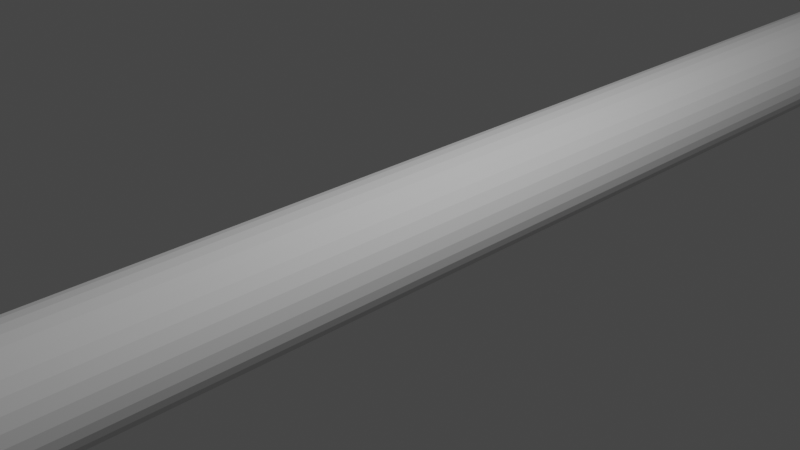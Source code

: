 # Source: sniper.blend  (saved by Blender 2.82.7; exported with 4.5.12 LTS)
import bpy
from mathutils import Matrix  # noqa: F401  (used for matrix-valued properties, if any)

bpy.ops.wm.read_factory_settings(use_empty=True)
scene = bpy.context.scene
scene.name = 'Scene'

# ---- collections
col_collection = bpy.data.collections.new('Collection'); scene.collection.children.link(col_collection)

# ---- world
world_world = bpy.data.worlds.new('World'); scene.world = world_world
world_world.use_nodes = True; world_world.node_tree.nodes.clear()
_N = world_world.node_tree.nodes; _L = world_world.node_tree.links
n0 = _N.new('ShaderNodeOutputWorld'); n0.name = 'World Output'; n0.location = (300, 300)
n1 = _N.new('ShaderNodeBackground'); n1.name = 'Background'; n1.location = (10, 300)
n1.inputs[0].default_value = (0.05088, 0.05088, 0.05088, 1.0)
_L.new(n1.outputs[0], n0.inputs[0])
n0.is_active_output = True
world_world.color = (0.05088, 0.05088, 0.05088)
world_world.use_sun_shadow = False
world_world.sun_shadow_jitter_overblur = 0.0

# ---- cameras
cam_camera = bpy.data.cameras.new('Camera')
cam_camera.clip_end = 100.0
cam_camera.ortho_scale = 7.314

# ---- lights
light_light = bpy.data.lights.new('Light', 'POINT')
light_light.transmission_factor = 0.0
light_light.energy = 1000.0
light_light.shadow_soft_size = 0.1
light_light.shadow_maximum_resolution = 0.006
light_light.use_absolute_resolution = True

# ---- meshes
me_cylinder_002 = bpy.data.meshes.new('Cylinder.002')
me_cylinder_002.from_pydata([(0.0, 1.0, -1.0), (0.0, 1.0, 1.0), (0.1951, 0.9808, -1.0), (0.1951, 0.9808, 1.0), (0.3827, 0.9239, -1.0), (0.3827, 0.9239, 1.0), (0.5556, 0.8315, -1.0), (0.5556, 0.8315, 1.0), (0.7071, 0.7071, -1.0), (0.7071, 0.7071, 1.0), (0.8315, 0.5556, -1.0), (0.8315, 0.5556, 1.0), (0.9239, 0.3827, -1.0), (0.9239, 0.3827, 1.0), (0.9808, 0.1951, -1.0), (0.9808, 0.1951, 1.0), (1.0, 7.55e-08, -1.0), (1.0, 7.55e-08, 1.0), (0.9808, -0.1951, -1.0), (0.9808, -0.1951, 1.0), (0.9239, -0.3827, -1.0), (0.9239, -0.3827, 1.0), (0.8315, -0.5556, -1.0), (0.8315, -0.5556, 1.0), (0.7071, -0.7071, -1.0), (0.7071, -0.7071, 1.0), (0.5556, -0.8315, -1.0), (0.5556, -0.8315, 1.0), (0.3827, -0.9239, -1.0), (0.3827, -0.9239, 1.0), (0.1951, -0.9808, -1.0), (0.1951, -0.9808, 1.0), (-3.258e-07, -1.0, -1.0), (-3.258e-07, -1.0, 1.0), (-0.1951, -0.9808, -1.0), (-0.1951, -0.9808, 1.0), (-0.3827, -0.9239, -1.0), (-0.3827, -0.9239, 1.0), (-0.5556, -0.8315, -1.0), (-0.5556, -0.8315, 1.0), (-0.7071, -0.7071, -1.0), (-0.7071, -0.7071, 1.0), (-0.8315, -0.5556, -1.0), (-0.8315, -0.5556, 1.0), (-0.9239, -0.3827, -1.0), (-0.9239, -0.3827, 1.0), (-0.9808, -0.1951, -1.0), (-0.9808, -0.1951, 1.0), (-1.0, 9.656e-07, -1.0), (-1.0, 9.656e-07, 1.0), (-0.9808, 0.1951, -1.0), (-0.9808, 0.1951, 1.0), (-0.9239, 0.3827, -1.0), (-0.9239, 0.3827, 1.0), (-0.8315, 0.5556, -1.0), (-0.8315, 0.5556, 1.0), (-0.7071, 0.7071, -1.0), (-0.7071, 0.7071, 1.0), (-0.5556, 0.8315, -1.0), (-0.5556, 0.8315, 1.0), (-0.3827, 0.9239, -1.0), (-0.3827, 0.9239, 1.0), (-0.1951, 0.9808, -1.0), (-0.1951, 0.9808, 1.0)], [], [(0, 1, 3, 2), (2, 3, 5, 4), (4, 5, 7, 6), (6, 7, 9, 8), (8, 9, 11, 10), (10, 11, 13, 12), (12, 13, 15, 14), (14, 15, 17, 16), (16, 17, 19, 18), (18, 19, 21, 20), (20, 21, 23, 22), (22, 23, 25, 24), (24, 25, 27, 26), (26, 27, 29, 28), (28, 29, 31, 30), (30, 31, 33, 32), (32, 33, 35, 34), (34, 35, 37, 36), (36, 37, 39, 38), (38, 39, 41, 40), (40, 41, 43, 42), (42, 43, 45, 44), (44, 45, 47, 46), (46, 47, 49, 48), (48, 49, 51, 50), (50, 51, 53, 52), (52, 53, 55, 54), (54, 55, 57, 56), (56, 57, 59, 58), (58, 59, 61, 60), (3, 1, 63, 61, 59, 57, 55, 53, 51, 49, 47, 45, 43, 41, 39, 37, 35, 33, 31, 29, 27, 25, 23, 21, 19, 17, 15, 13, 11, 9, 7, 5), (60, 61, 63, 62), (62, 63, 1, 0), (0, 2, 4, 6, 8, 10, 12, 14, 16, 18, 20, 22, 24, 26, 28, 30, 32, 34, 36, 38, 40, 42, 44, 46, 48, 50, 52, 54, 56, 58, 60, 62)])
_uv = me_cylinder_002.uv_layers.new(name='UVMap')
_uv.uv.foreach_set('vector', [1.0, 0.5, 1.0, 1.0, 0.9688, 1.0, 0.9688, 0.5, 0.9688, 0.5, 0.9688, 1.0, 0.9375, 1.0, 0.9375, 0.5, 0.9375, 0.5, 0.9375, 1.0, 0.9062, 1.0, 0.9062, 0.5, 0.9062, 0.5, 0.9062, 1.0, 0.875, 1.0, 0.875, 0.5, 0.875, 0.5, 0.875, 1.0, 0.8438, 1.0, 0.8438, 0.5, 0.8438, 0.5, 0.8438, 1.0, 0.8125, 1.0, 0.8125, 0.5, 0.8125, 0.5, 0.8125, 1.0, 0.7812, 1.0, 0.7812, 0.5, 0.7812, 0.5, 0.7812, 1.0, 0.75, 1.0, 0.75, 0.5, 0.75, 0.5, 0.75, 1.0, 0.7188, 1.0, 0.7188, 0.5, 0.7188, 0.5, 0.7188, 1.0, 0.6875, 1.0, 0.6875, 0.5, 0.6875, 0.5, 0.6875, 1.0, 0.6562, 1.0, 0.6562, 0.5, 0.6562, 0.5, 0.6562, 1.0, 0.625, 1.0, 0.625, 0.5, 0.625, 0.5, 0.625, 1.0, 0.5938, 1.0, 0.5938, 0.5, 0.5938, 0.5, 0.5938, 1.0, 0.5625, 1.0, 0.5625, 0.5, 0.5625, 0.5, 0.5625, 1.0, 0.5312, 1.0, 0.5312, 0.5, 0.5312, 0.5, 0.5312, 1.0, 0.5, 1.0, 0.5, 0.5, 0.5, 0.5, 0.5, 1.0, 0.4688, 1.0, 0.4688, 0.5, 0.4688, 0.5, 0.4688, 1.0, 0.4375, 1.0, 0.4375, 0.5, 0.4375, 0.5, 0.4375, 1.0, 0.4062, 1.0, 0.4062, 0.5, 0.4062, 0.5, 0.4062, 1.0, 0.375, 1.0, 0.375, 0.5, 0.375, 0.5, 0.375, 1.0, 0.3438, 1.0, 0.3438, 0.5, 0.3438, 0.5, 0.3438, 1.0, 0.3125, 1.0, 0.3125, 0.5, 0.3125, 0.5, 0.3125, 1.0, 0.2812, 1.0, 0.2812, 0.5, 0.2812, 0.5, 0.2812, 1.0, 0.25, 1.0, 0.25, 0.5, 0.25, 0.5, 0.25, 1.0, 0.2188, 1.0, 0.2188, 0.5, 0.2188, 0.5, 0.2188, 1.0, 0.1875, 1.0, 0.1875, 0.5, 0.1875, 0.5, 0.1875, 1.0, 0.1562, 1.0, 0.1562, 0.5, 0.1562, 0.5, 0.1562, 1.0, 0.125, 1.0, 0.125, 0.5, 0.125, 0.5, 0.125, 1.0, 0.09375, 1.0, 0.09375, 0.5, 0.09375, 0.5, 0.09375, 1.0, 0.0625, 1.0, 0.0625, 0.5, 0.2968, 0.4854, 0.25, 0.49, 0.2032, 0.4854, 0.1582, 0.4717, 0.1167, 0.4496, 0.08029, 0.4197, 0.05045, 0.3833, 0.02827, 0.3418, 0.01461, 0.2968, 0.01, 0.25, 0.01461, 0.2032, 0.02827, 0.1582, 0.05045, 0.1167, 0.08029, 0.08029, 0.1167, 0.05045, 0.1582, 0.02827, 0.2032, 0.01461, 0.25, 0.01, 0.2968, 0.01461, 0.3418, 0.02827, 0.3833, 0.05045, 0.4197, 0.08029, 0.4496, 0.1167, 0.4717, 0.1582, 0.4854, 0.2032, 0.49, 0.25, 0.4854, 0.2968, 0.4717, 0.3418, 0.4496, 0.3833, 0.4197, 0.4197, 0.3833, 0.4496, 0.3418, 0.4717, 0.0625, 0.5, 0.0625, 1.0, 0.03125, 1.0, 0.03125, 0.5, 0.03125, 0.5, 0.03125, 1.0, 0.0, 1.0, 0.0, 0.5, 0.75, 0.49, 0.7968, 0.4854, 0.8418, 0.4717, 0.8833, 0.4496, 0.9197, 0.4197, 0.9496, 0.3833, 0.9717, 0.3418, 0.9854, 0.2968, 0.99, 0.25, 0.9854, 0.2032, 0.9717, 0.1582, 0.9496, 0.1167, 0.9197, 0.08029, 0.8833, 0.05045, 0.8418, 0.02827, 0.7968, 0.01461, 0.75, 0.01, 0.7032, 0.01461, 0.6582, 0.02827, 0.6167, 0.05045, 0.5803, 0.08029, 0.5504, 0.1167, 0.5283, 0.1582, 0.5146, 0.2032, 0.51, 0.25, 0.5146, 0.2968, 0.5283, 0.3418, 0.5504, 0.3833, 0.5803, 0.4197, 0.6167, 0.4496, 0.6582, 0.4717, 0.7032, 0.4854])
me_cylinder_002.use_remesh_fix_poles = True
me_cylinder_002.use_remesh_preserve_attributes = False
me_cylinder_002.use_mirror_vertex_groups = False
me_cylinder_002.update()
me_cube_002 = bpy.data.meshes.new('Cube.002')
me_cube_002.from_pydata([(-1.0, -1.0, -1.0), (-1.065, -1.292, 0.7846), (-1.0, 1.0, -1.0), (-1.0, 1.0, 1.0), (1.0, -1.0, -1.0), (0.9345, -1.292, 0.7846), (1.0, 1.0, -1.0), (1.0, 1.0, 1.0)], [], [(0, 1, 3, 2), (2, 3, 7, 6), (6, 7, 5, 4), (4, 5, 1, 0), (2, 6, 4, 0), (7, 3, 1, 5)])
_uv = me_cube_002.uv_layers.new(name='UVMap')
_uv.uv.foreach_set('vector', [0.375, 0.0, 0.625, 0.0, 0.625, 0.25, 0.375, 0.25, 0.375, 0.25, 0.625, 0.25, 0.625, 0.5, 0.375, 0.5, 0.375, 0.5, 0.625, 0.5, 0.625, 0.75, 0.375, 0.75, 0.375, 0.75, 0.625, 0.75, 0.625, 1.0, 0.375, 1.0, 0.125, 0.5, 0.375, 0.5, 0.375, 0.75, 0.125, 0.75, 0.625, 0.5, 0.875, 0.5, 0.875, 0.75, 0.625, 0.75])
me_cube_002.use_remesh_fix_poles = True
me_cube_002.use_remesh_preserve_attributes = False
me_cube_002.use_mirror_vertex_groups = False
me_cube_002.update()
me_cube_004 = bpy.data.meshes.new('Cube.004')
me_cube_004.from_pydata([(-1.008, -28.04, -1.0), (-1.008, -28.04, 1.0), (-1.0, -20.67, -1.0), (-1.0, -21.78, 1.0), (0.9919, -28.04, -1.0), (0.9919, -28.04, 1.0), (1.0, -20.68, -1.0), (1.0, -21.78, 1.0)], [], [(0, 1, 3, 2), (2, 3, 7, 6), (6, 7, 5, 4), (4, 5, 1, 0), (2, 6, 4, 0), (7, 3, 1, 5)])
_uv = me_cube_004.uv_layers.new(name='UVMap')
_uv.uv.foreach_set('vector', [0.375, 0.0, 0.625, 0.0, 0.625, 0.25, 0.375, 0.25, 0.375, 0.25, 0.625, 0.25, 0.625, 0.5, 0.375, 0.5, 0.375, 0.5, 0.625, 0.5, 0.625, 0.75, 0.375, 0.75, 0.375, 0.75, 0.625, 0.75, 0.625, 1.0, 0.375, 1.0, 0.125, 0.5, 0.375, 0.5, 0.375, 0.75, 0.125, 0.75, 0.625, 0.5, 0.875, 0.5, 0.875, 0.75, 0.625, 0.75])
me_cube_004.use_remesh_fix_poles = True
me_cube_004.use_remesh_preserve_attributes = False
me_cube_004.use_mirror_vertex_groups = False
me_cube_004.update()
me_cube_005 = bpy.data.meshes.new('Cube.005')
me_cube_005.from_pydata([(-1.0, -1.651, -1.0), (-1.0, -1.651, 1.0), (-1.0, 1.0, -1.0), (-1.0, 1.0, 1.0), (1.0, -1.651, -1.0), (1.0, -1.651, 1.0), (1.0, 1.0, -1.0), (1.0, 1.0, 1.0)], [], [(0, 1, 3, 2), (2, 3, 7, 6), (6, 7, 5, 4), (4, 5, 1, 0), (2, 6, 4, 0), (7, 3, 1, 5)])
_uv = me_cube_005.uv_layers.new(name='UVMap')
_uv.uv.foreach_set('vector', [0.375, 0.0, 0.625, 0.0, 0.625, 0.25, 0.375, 0.25, 0.375, 0.25, 0.625, 0.25, 0.625, 0.5, 0.375, 0.5, 0.375, 0.5, 0.625, 0.5, 0.625, 0.75, 0.375, 0.75, 0.375, 0.75, 0.625, 0.75, 0.625, 1.0, 0.375, 1.0, 0.125, 0.5, 0.375, 0.5, 0.375, 0.75, 0.125, 0.75, 0.625, 0.5, 0.875, 0.5, 0.875, 0.75, 0.625, 0.75])
me_cube_005.use_remesh_fix_poles = True
me_cube_005.use_remesh_preserve_attributes = False
me_cube_005.use_mirror_vertex_groups = False
me_cube_005.update()
me_cube_008 = bpy.data.meshes.new('Cube.008')
me_cube_008.from_pydata([(-1.0, -1.0, -1.0), (-1.0, -1.0, 1.0), (-1.0, 1.0, -1.0), (-1.0, 1.0, 1.0), (1.0, -1.0, -1.0), (1.0, -1.0, 1.0), (1.0, 1.0, -1.0), (1.0, 1.0, 1.0)], [], [(0, 1, 3, 2), (2, 3, 7, 6), (6, 7, 5, 4), (4, 5, 1, 0), (2, 6, 4, 0), (7, 3, 1, 5)])
_uv = me_cube_008.uv_layers.new(name='UVMap')
_uv.uv.foreach_set('vector', [0.375, 0.0, 0.625, 0.0, 0.625, 0.25, 0.375, 0.25, 0.375, 0.25, 0.625, 0.25, 0.625, 0.5, 0.375, 0.5, 0.375, 0.5, 0.625, 0.5, 0.625, 0.75, 0.375, 0.75, 0.375, 0.75, 0.625, 0.75, 0.625, 1.0, 0.375, 1.0, 0.125, 0.5, 0.375, 0.5, 0.375, 0.75, 0.125, 0.75, 0.625, 0.5, 0.875, 0.5, 0.875, 0.75, 0.625, 0.75])
me_cube_008.use_remesh_fix_poles = True
me_cube_008.use_remesh_preserve_attributes = False
me_cube_008.use_mirror_vertex_groups = False
me_cube_008.update()
me_cylinder_005 = bpy.data.meshes.new('Cylinder.005')
me_cylinder_005.from_pydata([(0.0, 1.039, -1.858), (0.0, 0.9706, 1.655), (0.1951, 1.019, -1.858), (0.1951, 0.9514, 1.655), (0.3827, 0.9624, -1.858), (0.3827, 0.8945, 1.655), (0.5556, 0.87, -1.858), (0.5556, 0.802, 1.655), (0.7071, 0.7456, -1.858), (0.7071, 0.6777, 1.655), (0.8315, 0.5941, -1.858), (0.8315, 0.5261, 1.655), (0.9239, 0.4212, -1.858), (0.9239, 0.3533, 1.655), (0.9808, 0.2336, -1.858), (0.9808, 0.1657, 1.655), (1.0, 0.03853, -1.858), (1.0, -0.02942, 1.655), (0.9808, -0.1566, -1.858), (0.9808, -0.2245, 1.655), (0.9239, -0.3442, -1.858), (0.9239, -0.4121, 1.655), (0.8315, -0.517, -1.858), (0.8315, -0.585, 1.655), (0.7071, -0.6686, -1.858), (0.7071, -0.7365, 1.655), (0.5556, -0.7929, -1.858), (0.5556, -0.8609, 1.655), (0.3827, -0.8854, -1.858), (0.3827, -0.9533, 1.655), (0.1951, -0.9423, -1.858), (0.1951, -1.01, 1.655), (-3.258e-07, -0.9615, -1.858), (-3.258e-07, -1.029, 1.655), (-0.1951, -0.9423, -1.858), (-0.1951, -1.01, 1.655), (-0.3827, -0.8854, -1.858), (-0.3827, -0.9533, 1.655), (-0.5556, -0.7929, -1.858), (-0.5556, -0.8609, 1.655), (-0.7071, -0.6686, -1.858), (-0.7071, -0.7365, 1.655), (-0.8315, -0.517, -1.858), (-0.8315, -0.585, 1.655), (-0.9239, -0.3442, -1.858), (-0.9239, -0.4121, 1.655), (-0.9808, -0.1566, -1.858), (-0.9808, -0.2245, 1.655), (-1.0, 0.03853, -1.858), (-1.0, -0.02942, 1.655), (-0.9808, 0.2336, -1.858), (-0.9808, 0.1657, 1.655), (-0.9239, 0.4212, -1.858), (-0.9239, 0.3533, 1.655), (-0.8315, 0.5941, -1.858), (-0.8315, 0.5261, 1.655), (-0.7071, 0.7456, -1.858), (-0.7071, 0.6777, 1.655), (-0.5556, 0.87, -1.858), (-0.5556, 0.802, 1.655), (-0.3827, 0.9624, -1.858), (-0.3827, 0.8945, 1.655), (-0.1951, 1.019, -1.858), (-0.1951, 0.9514, 1.655)], [], [(0, 1, 3, 2), (2, 3, 5, 4), (4, 5, 7, 6), (6, 7, 9, 8), (8, 9, 11, 10), (10, 11, 13, 12), (12, 13, 15, 14), (14, 15, 17, 16), (16, 17, 19, 18), (18, 19, 21, 20), (20, 21, 23, 22), (22, 23, 25, 24), (24, 25, 27, 26), (26, 27, 29, 28), (28, 29, 31, 30), (30, 31, 33, 32), (32, 33, 35, 34), (34, 35, 37, 36), (36, 37, 39, 38), (38, 39, 41, 40), (40, 41, 43, 42), (42, 43, 45, 44), (44, 45, 47, 46), (46, 47, 49, 48), (48, 49, 51, 50), (50, 51, 53, 52), (52, 53, 55, 54), (54, 55, 57, 56), (56, 57, 59, 58), (58, 59, 61, 60), (3, 1, 63, 61, 59, 57, 55, 53, 51, 49, 47, 45, 43, 41, 39, 37, 35, 33, 31, 29, 27, 25, 23, 21, 19, 17, 15, 13, 11, 9, 7, 5), (60, 61, 63, 62), (62, 63, 1, 0), (0, 2, 4, 6, 8, 10, 12, 14, 16, 18, 20, 22, 24, 26, 28, 30, 32, 34, 36, 38, 40, 42, 44, 46, 48, 50, 52, 54, 56, 58, 60, 62)])
_uv = me_cylinder_005.uv_layers.new(name='UVMap')
_uv.uv.foreach_set('vector', [1.0, 0.5, 1.0, 1.0, 0.9688, 1.0, 0.9688, 0.5, 0.9688, 0.5, 0.9688, 1.0, 0.9375, 1.0, 0.9375, 0.5, 0.9375, 0.5, 0.9375, 1.0, 0.9062, 1.0, 0.9062, 0.5, 0.9062, 0.5, 0.9062, 1.0, 0.875, 1.0, 0.875, 0.5, 0.875, 0.5, 0.875, 1.0, 0.8438, 1.0, 0.8438, 0.5, 0.8438, 0.5, 0.8438, 1.0, 0.8125, 1.0, 0.8125, 0.5, 0.8125, 0.5, 0.8125, 1.0, 0.7812, 1.0, 0.7812, 0.5, 0.7812, 0.5, 0.7812, 1.0, 0.75, 1.0, 0.75, 0.5, 0.75, 0.5, 0.75, 1.0, 0.7188, 1.0, 0.7188, 0.5, 0.7188, 0.5, 0.7188, 1.0, 0.6875, 1.0, 0.6875, 0.5, 0.6875, 0.5, 0.6875, 1.0, 0.6562, 1.0, 0.6562, 0.5, 0.6562, 0.5, 0.6562, 1.0, 0.625, 1.0, 0.625, 0.5, 0.625, 0.5, 0.625, 1.0, 0.5938, 1.0, 0.5938, 0.5, 0.5938, 0.5, 0.5938, 1.0, 0.5625, 1.0, 0.5625, 0.5, 0.5625, 0.5, 0.5625, 1.0, 0.5312, 1.0, 0.5312, 0.5, 0.5312, 0.5, 0.5312, 1.0, 0.5, 1.0, 0.5, 0.5, 0.5, 0.5, 0.5, 1.0, 0.4688, 1.0, 0.4688, 0.5, 0.4688, 0.5, 0.4688, 1.0, 0.4375, 1.0, 0.4375, 0.5, 0.4375, 0.5, 0.4375, 1.0, 0.4062, 1.0, 0.4062, 0.5, 0.4062, 0.5, 0.4062, 1.0, 0.375, 1.0, 0.375, 0.5, 0.375, 0.5, 0.375, 1.0, 0.3438, 1.0, 0.3438, 0.5, 0.3438, 0.5, 0.3438, 1.0, 0.3125, 1.0, 0.3125, 0.5, 0.3125, 0.5, 0.3125, 1.0, 0.2812, 1.0, 0.2812, 0.5, 0.2812, 0.5, 0.2812, 1.0, 0.25, 1.0, 0.25, 0.5, 0.25, 0.5, 0.25, 1.0, 0.2188, 1.0, 0.2188, 0.5, 0.2188, 0.5, 0.2188, 1.0, 0.1875, 1.0, 0.1875, 0.5, 0.1875, 0.5, 0.1875, 1.0, 0.1562, 1.0, 0.1562, 0.5, 0.1562, 0.5, 0.1562, 1.0, 0.125, 1.0, 0.125, 0.5, 0.125, 0.5, 0.125, 1.0, 0.09375, 1.0, 0.09375, 0.5, 0.09375, 0.5, 0.09375, 1.0, 0.0625, 1.0, 0.0625, 0.5, 0.2968, 0.4854, 0.25, 0.49, 0.2032, 0.4854, 0.1582, 0.4717, 0.1167, 0.4496, 0.08029, 0.4197, 0.05045, 0.3833, 0.02827, 0.3418, 0.01461, 0.2968, 0.01, 0.25, 0.01461, 0.2032, 0.02827, 0.1582, 0.05045, 0.1167, 0.08029, 0.08029, 0.1167, 0.05045, 0.1582, 0.02827, 0.2032, 0.01461, 0.25, 0.01, 0.2968, 0.01461, 0.3418, 0.02827, 0.3833, 0.05045, 0.4197, 0.08029, 0.4496, 0.1167, 0.4717, 0.1582, 0.4854, 0.2032, 0.49, 0.25, 0.4854, 0.2968, 0.4717, 0.3418, 0.4496, 0.3833, 0.4197, 0.4197, 0.3833, 0.4496, 0.3418, 0.4717, 0.0625, 0.5, 0.0625, 1.0, 0.03125, 1.0, 0.03125, 0.5, 0.03125, 0.5, 0.03125, 1.0, 0.0, 1.0, 0.0, 0.5, 0.75, 0.49, 0.7968, 0.4854, 0.8418, 0.4717, 0.8833, 0.4496, 0.9197, 0.4197, 0.9496, 0.3833, 0.9717, 0.3418, 0.9854, 0.2968, 0.99, 0.25, 0.9854, 0.2032, 0.9717, 0.1582, 0.9496, 0.1167, 0.9197, 0.08029, 0.8833, 0.05045, 0.8418, 0.02827, 0.7968, 0.01461, 0.75, 0.01, 0.7032, 0.01461, 0.6582, 0.02827, 0.6167, 0.05045, 0.5803, 0.08029, 0.5504, 0.1167, 0.5283, 0.1582, 0.5146, 0.2032, 0.51, 0.25, 0.5146, 0.2968, 0.5283, 0.3418, 0.5504, 0.3833, 0.5803, 0.4197, 0.6167, 0.4496, 0.6582, 0.4717, 0.7032, 0.4854])
me_cylinder_005.use_remesh_fix_poles = True
me_cylinder_005.use_remesh_preserve_attributes = False
me_cylinder_005.use_mirror_vertex_groups = False
me_cylinder_005.update()
me_cube_009 = bpy.data.meshes.new('Cube.009')
me_cube_009.from_pydata([(-2.612, -9.147, -6.748), (-2.612, -9.147, 3.054), (-2.612, 1.0, -2.156), (-2.612, 1.0, 3.054), (2.573, -9.147, -6.791), (2.573, -9.147, 3.011), (2.573, 1.0, -2.2), (2.573, 1.0, 3.011)], [], [(0, 1, 3, 2), (2, 3, 7, 6), (6, 7, 5, 4), (4, 5, 1, 0), (2, 6, 4, 0), (7, 3, 1, 5)])
_uv = me_cube_009.uv_layers.new(name='UVMap')
_uv.uv.foreach_set('vector', [0.375, 0.0, 0.625, 0.0, 0.625, 0.25, 0.375, 0.25, 0.375, 0.25, 0.625, 0.25, 0.625, 0.5, 0.375, 0.5, 0.375, 0.5, 0.625, 0.5, 0.625, 0.75, 0.375, 0.75, 0.375, 0.75, 0.625, 0.75, 0.625, 1.0, 0.375, 1.0, 0.125, 0.5, 0.375, 0.5, 0.375, 0.75, 0.125, 0.75, 0.625, 0.5, 0.875, 0.5, 0.875, 0.75, 0.625, 0.75])
me_cube_009.use_remesh_fix_poles = True
me_cube_009.use_remesh_preserve_attributes = False
me_cube_009.use_mirror_vertex_groups = False
me_cube_009.update()
me_cube_012 = bpy.data.meshes.new('Cube.012')
me_cube_012.from_pydata([(-1.0, -1.0, -9.295), (-1.0, -1.0, 1.0), (-1.0, 1.0, -5.81), (-1.0, 1.0, 1.0), (1.0, -1.0, -9.295), (1.0, -1.0, 1.0), (1.0, 1.0, -5.81), (1.0, 1.0, 1.0)], [], [(0, 1, 3, 2), (2, 3, 7, 6), (6, 7, 5, 4), (4, 5, 1, 0), (2, 6, 4, 0), (7, 3, 1, 5)])
_uv = me_cube_012.uv_layers.new(name='UVMap')
_uv.uv.foreach_set('vector', [0.375, 0.0, 0.625, 0.0, 0.625, 0.25, 0.375, 0.25, 0.375, 0.25, 0.625, 0.25, 0.625, 0.5, 0.375, 0.5, 0.375, 0.5, 0.625, 0.5, 0.625, 0.75, 0.375, 0.75, 0.375, 0.75, 0.625, 0.75, 0.625, 1.0, 0.375, 1.0, 0.125, 0.5, 0.375, 0.5, 0.375, 0.75, 0.125, 0.75, 0.625, 0.5, 0.875, 0.5, 0.875, 0.75, 0.625, 0.75])
me_cube_012.use_remesh_fix_poles = True
me_cube_012.use_remesh_preserve_attributes = False
me_cube_012.use_mirror_vertex_groups = False
me_cube_012.update()

# ---- objects
ob_light = bpy.data.objects.new('Light', light_light)
ob_camera = bpy.data.objects.new('Camera', cam_camera)
ob_cylinder = bpy.data.objects.new('Cylinder', me_cylinder_002)
ob_cube = bpy.data.objects.new('Cube', me_cube_002)
ob_cube_001 = bpy.data.objects.new('Cube.001', me_cube_004)
ob_cube_002 = bpy.data.objects.new('Cube.002', me_cube_005)
ob_cube_003 = bpy.data.objects.new('Cube.003', me_cube_008)
ob_cylinder_001 = bpy.data.objects.new('Cylinder.001', me_cylinder_005)
ob_cube_004 = bpy.data.objects.new('Cube.004', me_cube_009)
ob_cube_005 = bpy.data.objects.new('Cube.005', me_cube_012)

# ---- transforms, parenting, visibility, modifiers, constraints
ob_light.location = (4.076, 1.005, 5.904)
ob_light.rotation_euler = (0.6503, 0.05522, 1.866)
ob_light.lock_rotations_4d = False
ob_light.empty_display_type = 'ARROWS'
ob_light.color = (0.0, 0.0, 0.0, 0.0)
ob_light.lineart.crease_threshold = 0.0
ob_camera.location = (7.359, -6.926, 4.958)
ob_camera.rotation_euler = (1.109, 0.0, 0.8149)
ob_camera.lock_rotations_4d = False
ob_camera.empty_display_type = 'ARROWS'
ob_camera.color = (0.0, 0.0, 0.0, 0.0)
ob_camera.display_type = 'WIRE'
ob_camera.lineart.crease_threshold = 0.0
ob_cylinder.location = (0.0, 0.0, -0.1336)
ob_cylinder.rotation_euler = (1.575, -0.0, 0.0)
ob_cylinder.scale = (0.5883, 0.6571, 8.565)
ob_cylinder.lineart.crease_threshold = 0.0
ob_cube.location = (0.0, -11.94, 0.0)
ob_cube.scale = (1.0, 3.377, 1.0)
ob_cube.lineart.crease_threshold = 0.0
ob_cube_001.location = (0.0, 17.52, 0.0)
ob_cube_001.scale = (1.584, 1.584, 1.584)
ob_cube_001.lineart.crease_threshold = 0.0
ob_cube_002.location = (0.0, -34.26, 0.0)
ob_cube_002.scale = (2.67, 10.1, 2.67)
ob_cube_002.lineart.crease_threshold = 0.0
ob_cube_003.location = (0.0, -37.52, 3.604)
ob_cube_003.lineart.crease_threshold = 0.0
ob_cylinder_001.location = (0.0, -37.61, 5.463)
ob_cylinder_001.rotation_euler = (1.534, -0.0, 0.0)
ob_cylinder_001.scale = (1.0, 1.0, 1.219)
ob_cylinder_001.lineart.crease_threshold = 0.0
ob_cube_004.location = (-0.002802, -51.91, -0.4677)
ob_cube_004.lineart.crease_threshold = 0.0
ob_cube_005.location = (-0.7193, -41.76, -3.991)
ob_cube_005.lineart.crease_threshold = 0.0

# ---- collection membership
col_collection.objects.link(ob_light)
col_collection.objects.link(ob_camera)
col_collection.objects.link(ob_cylinder)
col_collection.objects.link(ob_cube)
col_collection.objects.link(ob_cube_001)
col_collection.objects.link(ob_cube_002)
col_collection.objects.link(ob_cube_003)
col_collection.objects.link(ob_cylinder_001)
col_collection.objects.link(ob_cube_004)
col_collection.objects.link(ob_cube_005)

# ---- scene / render settings (as saved in the file)
scene.camera = ob_camera
scene.frame_start = 1; scene.frame_end = 250; scene.frame_set(1)
scene.render.engine = 'BLENDER_EEVEE_NEXT'
scene.cycles.use_denoising = False
scene.cycles.samples = 128
scene.cycles.sampling_pattern = 'TABULATED_SOBOL'
scene.cycles.use_adaptive_sampling = False
scene.cycles.use_light_tree = False
scene.view_settings.view_transform = 'Filmic'
bpy.context.view_layer.update()
